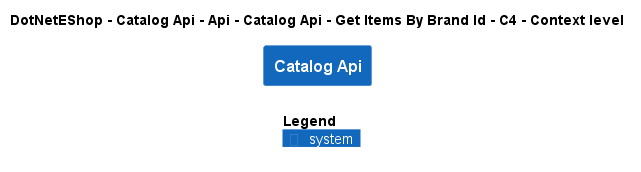

The diagram above was rendered by PlantUML. Its source (embedded in the PNG):
@startuml
!include ..\..\..\..\..\..\..\..\..\.c4s\C4_Context.puml

AddElementTag("c4interflow:lifecycle:new", $bgColor=green, $fontColor=#ffffff, $borderColor=green, $shadowing="False")
AddElementTag("c4interflow:lifecycle:changed", $bgColor=orange, $fontColor=#ffffff, $borderColor=orange, $shadowing="False")
AddElementTag("c4interflow:lifecycle:removed", $bgColor=red, $fontColor=#ffffff, $borderColor=red, $shadowing="False")

AddRelTag("c4interflow:lifecycle:new", $textColor=green, $lineColor=green)
AddRelTag("c4interflow:lifecycle:changed", $textColor=orange, $lineColor=orange)
AddRelTag("c4interflow:lifecycle:removed", $textColor=red, $lineColor=red)

SHOW_PERSON_PORTRAIT()
LAYOUT_TOP_DOWN()

skinparam linetype polyline

title DotNetEShop - Catalog Api - Api - Catalog Api - Get Items By Brand Id - C4 - Context level

System(DotNetEShop.SoftwareSystems.CatalogApi, "Catalog Api", "")



SHOW_LEGEND()
@enduml